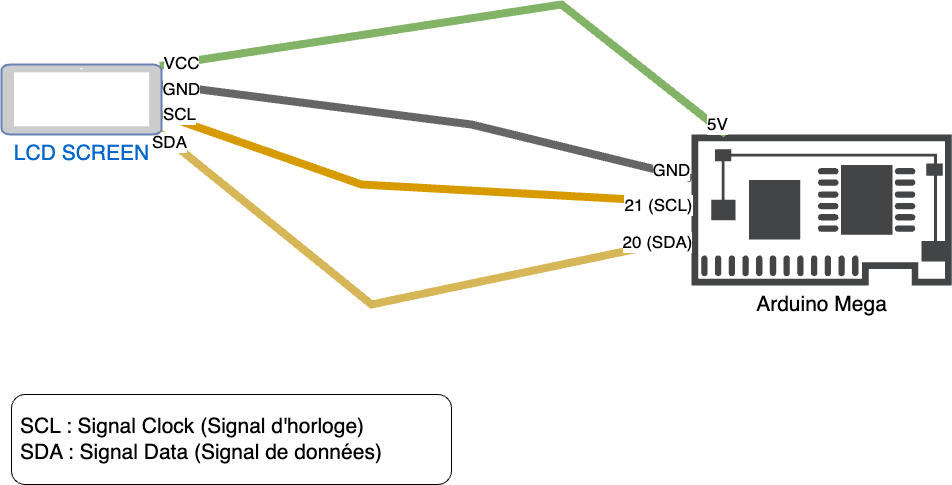

The diagram above was exported from draw.io. Its source (the exported page's mxGraphModel, read from the mxfile embedded in the PNG):
<mxGraphModel dx="984" dy="626" grid="1" gridSize="10" guides="1" tooltips="1" connect="1" arrows="1" fold="1" page="1" pageScale="1" pageWidth="1100" pageHeight="850" background="none" math="0" shadow="0">
  <root>
    <mxCell id="0" />
    <mxCell id="1" parent="0" />
    <mxCell id="wsy7itf0PeibxjcumkOn-1" value="&lt;font style=&quot;font-size: 21px;&quot;&gt;Arduino Mega&lt;/font&gt;" style="sketch=0;pointerEvents=1;shadow=0;dashed=0;html=1;strokeColor=none;fillColor=#434445;aspect=fixed;labelPosition=center;verticalLabelPosition=bottom;verticalAlign=top;align=center;outlineConnect=0;shape=mxgraph.vvd.physical_network_adapter;" parent="1" vertex="1">
      <mxGeometry x="730" y="390" width="260.34" height="151" as="geometry" />
    </mxCell>
    <mxCell id="wsy7itf0PeibxjcumkOn-3" value="" style="endArrow=none;html=1;rounded=0;strokeWidth=8;fillColor=#d5e8d4;strokeColor=#82b366;exitX=0.99;exitY=0.02;exitDx=0;exitDy=0;exitPerimeter=0;" parent="1" source="gzKpuDLZ_a9n5VBF2UsH-3" target="wsy7itf0PeibxjcumkOn-1" edge="1">
      <mxGeometry width="50" height="50" relative="1" as="geometry">
        <mxPoint x="218.20000000000005" y="312.52" as="sourcePoint" />
        <mxPoint x="742.3583081570996" y="310" as="targetPoint" />
        <Array as="points">
          <mxPoint x="600" y="260" />
        </Array>
      </mxGeometry>
    </mxCell>
    <mxCell id="wsy7itf0PeibxjcumkOn-7" value="&lt;font style=&quot;font-size: 17px;&quot;&gt;VCC&lt;/font&gt;" style="edgeLabel;html=1;align=center;verticalAlign=middle;resizable=0;points=[];" parent="wsy7itf0PeibxjcumkOn-3" vertex="1" connectable="0">
      <mxGeometry x="-0.9387" relative="1" as="geometry">
        <mxPoint x="2" as="offset" />
      </mxGeometry>
    </mxCell>
    <mxCell id="wsy7itf0PeibxjcumkOn-14" value="&lt;font style=&quot;font-size: 17px;&quot;&gt;5V&lt;/font&gt;" style="edgeLabel;html=1;align=center;verticalAlign=middle;resizable=0;points=[];" parent="wsy7itf0PeibxjcumkOn-3" vertex="1" connectable="0">
      <mxGeometry x="0.909" y="-1" relative="1" as="geometry">
        <mxPoint x="14" y="6" as="offset" />
      </mxGeometry>
    </mxCell>
    <mxCell id="wsy7itf0PeibxjcumkOn-4" value="" style="endArrow=none;html=1;rounded=0;strokeWidth=8;fillColor=#ffe6cc;strokeColor=#d79b00;exitX=1;exitY=0.714;exitDx=0;exitDy=0;exitPerimeter=0;" parent="1" source="gzKpuDLZ_a9n5VBF2UsH-3" target="wsy7itf0PeibxjcumkOn-1" edge="1">
      <mxGeometry width="50" height="50" relative="1" as="geometry">
        <mxPoint x="220" y="373" as="sourcePoint" />
        <mxPoint x="690" y="466" as="targetPoint" />
        <Array as="points">
          <mxPoint x="400" y="440" />
        </Array>
      </mxGeometry>
    </mxCell>
    <mxCell id="wsy7itf0PeibxjcumkOn-15" value="&lt;font style=&quot;font-size: 17px;&quot;&gt;SCL&lt;/font&gt;" style="edgeLabel;html=1;align=center;verticalAlign=middle;resizable=0;points=[];" parent="wsy7itf0PeibxjcumkOn-4" vertex="1" connectable="0">
      <mxGeometry x="-0.9281" y="1" relative="1" as="geometry">
        <mxPoint x="-1" y="-6" as="offset" />
      </mxGeometry>
    </mxCell>
    <mxCell id="wsy7itf0PeibxjcumkOn-16" value="&lt;font style=&quot;font-size: 17px;&quot;&gt;21 (SCL)&lt;/font&gt;" style="edgeLabel;html=1;align=center;verticalAlign=middle;resizable=0;points=[];" parent="wsy7itf0PeibxjcumkOn-4" vertex="1" connectable="0">
      <mxGeometry x="0.9327" y="-2" relative="1" as="geometry">
        <mxPoint x="-15" y="1" as="offset" />
      </mxGeometry>
    </mxCell>
    <mxCell id="wsy7itf0PeibxjcumkOn-5" value="" style="endArrow=none;html=1;rounded=0;strokeWidth=8;fillColor=#f5f5f5;strokeColor=#666666;exitX=1;exitY=0.286;exitDx=0;exitDy=0;exitPerimeter=0;" parent="1" source="gzKpuDLZ_a9n5VBF2UsH-3" target="wsy7itf0PeibxjcumkOn-1" edge="1">
      <mxGeometry width="50" height="50" relative="1" as="geometry">
        <mxPoint x="220" y="349.942" as="sourcePoint" />
        <mxPoint x="705" y="490" as="targetPoint" />
        <Array as="points">
          <mxPoint x="510" y="380" />
        </Array>
      </mxGeometry>
    </mxCell>
    <mxCell id="wsy7itf0PeibxjcumkOn-8" value="&lt;font style=&quot;font-size: 17px;&quot;&gt;GND&lt;/font&gt;" style="edgeLabel;html=1;align=center;verticalAlign=middle;resizable=0;points=[];" parent="wsy7itf0PeibxjcumkOn-5" vertex="1" connectable="0">
      <mxGeometry x="-0.8394" y="2" relative="1" as="geometry">
        <mxPoint x="-23" y="1" as="offset" />
      </mxGeometry>
    </mxCell>
    <mxCell id="wsy7itf0PeibxjcumkOn-13" value="&lt;font style=&quot;font-size: 17px;&quot;&gt;GND&lt;/font&gt;" style="edgeLabel;html=1;align=center;verticalAlign=middle;resizable=0;points=[];" parent="wsy7itf0PeibxjcumkOn-5" vertex="1" connectable="0">
      <mxGeometry x="0.8532" y="2" relative="1" as="geometry">
        <mxPoint x="18" y="3" as="offset" />
      </mxGeometry>
    </mxCell>
    <mxCell id="wsy7itf0PeibxjcumkOn-6" value="" style="endArrow=none;html=1;rounded=0;strokeWidth=8;fillColor=#fff2cc;strokeColor=#d6b656;exitX=0.99;exitY=0.98;exitDx=0;exitDy=0;exitPerimeter=0;" parent="1" source="gzKpuDLZ_a9n5VBF2UsH-3" target="wsy7itf0PeibxjcumkOn-1" edge="1">
      <mxGeometry width="50" height="50" relative="1" as="geometry">
        <mxPoint x="221.07999999999993" y="405.0039999999999" as="sourcePoint" />
        <mxPoint x="730" y="480" as="targetPoint" />
        <Array as="points">
          <mxPoint x="410" y="560" />
        </Array>
      </mxGeometry>
    </mxCell>
    <mxCell id="wsy7itf0PeibxjcumkOn-17" value="&lt;font style=&quot;font-size: 17px;&quot;&gt;SDA&lt;/font&gt;" style="edgeLabel;html=1;align=center;verticalAlign=middle;resizable=0;points=[];" parent="wsy7itf0PeibxjcumkOn-6" vertex="1" connectable="0">
      <mxGeometry x="-0.9419" y="2" relative="1" as="geometry">
        <mxPoint x="-5" as="offset" />
      </mxGeometry>
    </mxCell>
    <mxCell id="wsy7itf0PeibxjcumkOn-18" value="&lt;font style=&quot;font-size: 17px;&quot;&gt;20 (SDA)&lt;/font&gt;" style="edgeLabel;html=1;align=center;verticalAlign=middle;resizable=0;points=[];" parent="wsy7itf0PeibxjcumkOn-6" vertex="1" connectable="0">
      <mxGeometry x="0.9294" relative="1" as="geometry">
        <mxPoint x="-14" as="offset" />
      </mxGeometry>
    </mxCell>
    <mxCell id="wsy7itf0PeibxjcumkOn-19" value="SCL : Signal Clock (Signal d'horloge)&lt;br style=&quot;font-size: 21px;&quot;&gt;SDA : Signal Data (Signal de données)" style="rounded=1;whiteSpace=wrap;html=1;align=left;spacingLeft=7;fontSize=21;" parent="1" vertex="1">
      <mxGeometry x="50" y="650" width="440" height="90" as="geometry" />
    </mxCell>
    <mxCell id="gzKpuDLZ_a9n5VBF2UsH-3" value="&lt;font style=&quot;font-size: 21px;&quot;&gt;LCD SCREEN&lt;/font&gt;" style="fontColor=#0066CC;verticalAlign=top;verticalLabelPosition=bottom;labelPosition=center;align=center;html=1;outlineConnect=0;fillColor=#CCCCCC;strokeColor=#6881B3;gradientColor=none;gradientDirection=north;strokeWidth=2;shape=mxgraph.networks.tablet;" parent="1" vertex="1">
      <mxGeometry x="40" y="320" width="160" height="70" as="geometry" />
    </mxCell>
  </root>
</mxGraphModel>